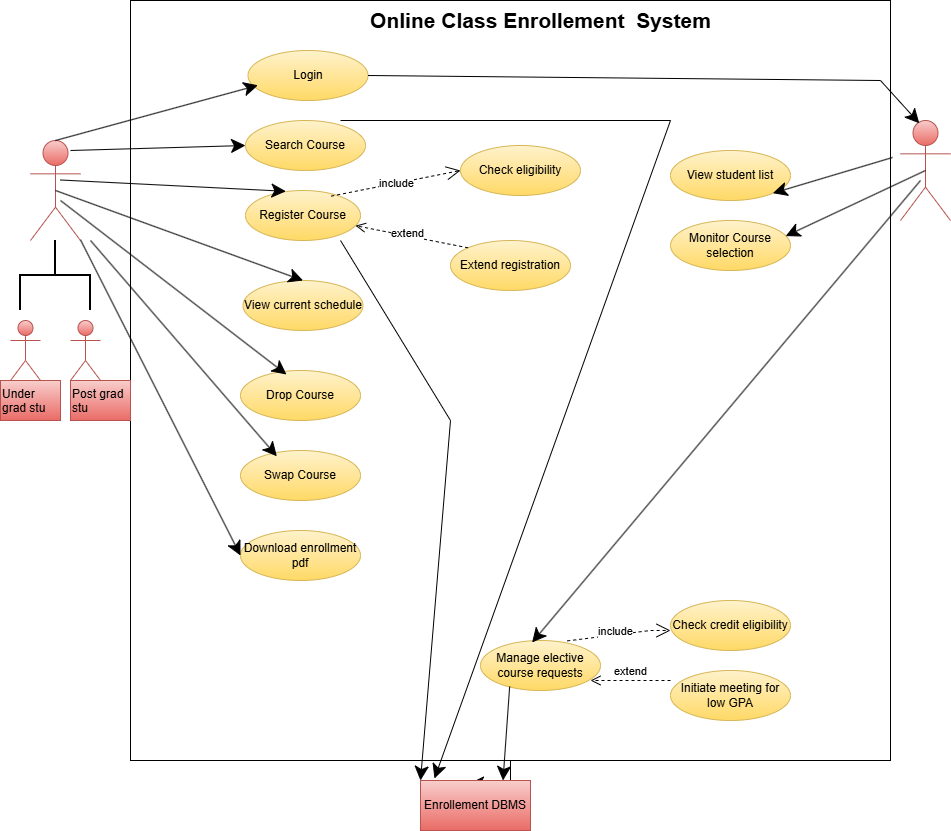

The diagram above was exported from draw.io. Its source (the exported page's mxGraphModel, read from the mxfile embedded in the PNG):
<mxGraphModel dx="1022" dy="598" grid="1" gridSize="10" guides="1" tooltips="1" connect="1" arrows="1" fold="1" page="1" pageScale="1" pageWidth="850" pageHeight="1100" math="0" shadow="0">
  <root>
    <mxCell id="0" />
    <mxCell id="1" parent="0" />
    <mxCell id="Fl7eg6wIkVz8a557p-zO-133" edge="1" parent="1" source="Fl7eg6wIkVz8a557p-zO-1" style="edgeStyle=orthogonalEdgeStyle;rounded=0;orthogonalLoop=1;jettySize=auto;html=1;" target="Fl7eg6wIkVz8a557p-zO-59" value="">
      <mxGeometry relative="1" as="geometry" />
    </mxCell>
    <mxCell id="Fl7eg6wIkVz8a557p-zO-1" parent="1" style="whiteSpace=wrap;html=1;aspect=fixed;" value="" vertex="1">
      <mxGeometry height="760" width="760" x="130" y="60" as="geometry" />
    </mxCell>
    <mxCell id="Fl7eg6wIkVz8a557p-zO-2" parent="1" style="shape=umlActor;verticalLabelPosition=bottom;verticalAlign=top;html=1;outlineConnect=0;fillColor=#f8cecc;strokeColor=#b85450;gradientColor=#ea6b66;" value="" vertex="1">
      <mxGeometry height="100" width="50" x="30" y="200" as="geometry" />
    </mxCell>
    <mxCell id="Fl7eg6wIkVz8a557p-zO-7" parent="1" style="ellipse;whiteSpace=wrap;html=1;fillColor=#fff2cc;strokeColor=#d6b656;gradientColor=#ffd966;" value="Login" vertex="1">
      <mxGeometry height="50" width="120" x="247.5" y="110" as="geometry" />
    </mxCell>
    <mxCell id="Fl7eg6wIkVz8a557p-zO-8" parent="1" style="ellipse;whiteSpace=wrap;html=1;fillColor=#fff2cc;strokeColor=#d6b656;gradientColor=#ffd966;" value="Check eligibility" vertex="1">
      <mxGeometry height="50" width="120" x="460" y="205" as="geometry" />
    </mxCell>
    <mxCell id="Fl7eg6wIkVz8a557p-zO-9" parent="1" style="ellipse;whiteSpace=wrap;html=1;fillColor=#fff2cc;gradientColor=#ffd966;strokeColor=#d6b656;" value="Search Course" vertex="1">
      <mxGeometry height="50" width="120" x="245" y="180" as="geometry" />
    </mxCell>
    <mxCell id="Fl7eg6wIkVz8a557p-zO-10" parent="1" style="ellipse;whiteSpace=wrap;html=1;fillColor=#fff2cc;gradientColor=#ffd966;strokeColor=#d6b656;" value="Extend registration" vertex="1">
      <mxGeometry height="50" width="120" x="450" y="300" as="geometry" />
    </mxCell>
    <mxCell id="Fl7eg6wIkVz8a557p-zO-11" parent="1" style="ellipse;whiteSpace=wrap;html=1;fillColor=#fff2cc;gradientColor=#ffd966;strokeColor=#d6b656;" value="Register Course" vertex="1">
      <mxGeometry height="50" width="115" x="245" y="250" as="geometry" />
    </mxCell>
    <mxCell id="Fl7eg6wIkVz8a557p-zO-13" parent="1" style="ellipse;whiteSpace=wrap;html=1;fillColor=#fff2cc;gradientColor=#ffd966;strokeColor=#d6b656;" value="View current schedule" vertex="1">
      <mxGeometry height="50" width="120" x="242.5" y="340" as="geometry" />
    </mxCell>
    <mxCell id="Fl7eg6wIkVz8a557p-zO-15" parent="1" style="text;strokeColor=none;fillColor=none;html=1;fontSize=21;fontStyle=1;verticalAlign=middle;align=center;autosizeText=1;" value="Online Class Enrollement&amp;nbsp; System" vertex="1">
      <mxGeometry height="40" width="330" x="375" y="60" as="geometry" />
    </mxCell>
    <mxCell id="Fl7eg6wIkVz8a557p-zO-22" edge="1" parent="1" source="Fl7eg6wIkVz8a557p-zO-11" style="endArrow=open;endSize=12;dashed=1;html=1;rounded=0;exitX=0.746;exitY=0.112;exitDx=0;exitDy=0;entryX=0;entryY=0.5;entryDx=0;entryDy=0;exitPerimeter=0;" target="Fl7eg6wIkVz8a557p-zO-8" value="include">
      <mxGeometry relative="1" width="160" as="geometry">
        <mxPoint x="320" y="114.5" as="sourcePoint" />
        <mxPoint x="480" y="114.5" as="targetPoint" />
      </mxGeometry>
    </mxCell>
    <mxCell id="Fl7eg6wIkVz8a557p-zO-24" edge="1" parent="1" source="Fl7eg6wIkVz8a557p-zO-10" style="html=1;verticalAlign=bottom;endArrow=open;dashed=1;endSize=8;curved=0;rounded=0;exitX=0;exitY=0;exitDx=0;exitDy=0;" target="Fl7eg6wIkVz8a557p-zO-11" value="">
      <mxGeometry relative="1" x="-1" y="206" as="geometry">
        <mxPoint x="-3" y="9" as="offset" />
        <mxPoint x="500" y="190" as="sourcePoint" />
        <mxPoint x="300" y="140" as="targetPoint" />
      </mxGeometry>
    </mxCell>
    <mxCell id="Fl7eg6wIkVz8a557p-zO-25" connectable="0" parent="Fl7eg6wIkVz8a557p-zO-24" style="edgeLabel;html=1;align=center;verticalAlign=middle;resizable=0;points=[];" value="extend" vertex="1">
      <mxGeometry relative="1" x="0.525" y="2" as="geometry">
        <mxPoint x="25" as="offset" />
      </mxGeometry>
    </mxCell>
    <mxCell id="Fl7eg6wIkVz8a557p-zO-28" edge="1" parent="1" style="endArrow=classic;endFill=1;endSize=12;html=1;rounded=0;entryX=0;entryY=0.5;entryDx=0;entryDy=0;" target="Fl7eg6wIkVz8a557p-zO-9" value="">
      <mxGeometry relative="1" width="160" as="geometry">
        <mxPoint x="70" y="210" as="sourcePoint" />
        <mxPoint x="180" y="210" as="targetPoint" />
      </mxGeometry>
    </mxCell>
    <mxCell id="Fl7eg6wIkVz8a557p-zO-29" edge="1" parent="1" source="Fl7eg6wIkVz8a557p-zO-2" style="endArrow=classic;endFill=1;endSize=12;html=1;rounded=0;exitX=0.5;exitY=0;exitDx=0;exitDy=0;exitPerimeter=0;entryX=0.083;entryY=0.696;entryDx=0;entryDy=0;entryPerimeter=0;" target="Fl7eg6wIkVz8a557p-zO-7" value="">
      <mxGeometry relative="1" width="160" as="geometry">
        <mxPoint x="50" y="139" as="sourcePoint" />
        <mxPoint x="200" y="140" as="targetPoint" />
      </mxGeometry>
    </mxCell>
    <mxCell id="Fl7eg6wIkVz8a557p-zO-30" edge="1" parent="1" style="endArrow=classic;endFill=1;endSize=12;html=1;rounded=0;entryX=0.351;entryY=0.016;entryDx=0;entryDy=0;entryPerimeter=0;" target="Fl7eg6wIkVz8a557p-zO-11" value="">
      <mxGeometry relative="1" width="160" as="geometry">
        <mxPoint x="60" y="239.5" as="sourcePoint" />
        <mxPoint x="220" y="239.5" as="targetPoint" />
      </mxGeometry>
    </mxCell>
    <mxCell id="Fl7eg6wIkVz8a557p-zO-31" edge="1" parent="1" source="Fl7eg6wIkVz8a557p-zO-2" style="endArrow=classic;endFill=1;endSize=12;html=1;rounded=0;entryX=0.5;entryY=0;entryDx=0;entryDy=0;exitX=0.5;exitY=0.5;exitDx=0;exitDy=0;exitPerimeter=0;" target="Fl7eg6wIkVz8a557p-zO-13" value="">
      <mxGeometry relative="1" width="160" as="geometry">
        <mxPoint x="60" y="310" as="sourcePoint" />
        <mxPoint x="220" y="310" as="targetPoint" />
      </mxGeometry>
    </mxCell>
    <mxCell id="Fl7eg6wIkVz8a557p-zO-32" parent="1" style="ellipse;whiteSpace=wrap;html=1;fillColor=#fff2cc;gradientColor=#ffd966;strokeColor=#d6b656;" value="Drop Course" vertex="1">
      <mxGeometry height="50" width="120" x="240" y="430" as="geometry" />
    </mxCell>
    <mxCell id="Fl7eg6wIkVz8a557p-zO-34" parent="1" style="ellipse;whiteSpace=wrap;html=1;fillColor=#fff2cc;gradientColor=#ffd966;strokeColor=#d6b656;" value="Download enrollment pdf" vertex="1">
      <mxGeometry height="50" width="120" x="240" y="590" as="geometry" />
    </mxCell>
    <mxCell id="Fl7eg6wIkVz8a557p-zO-59" parent="1" style="html=1;whiteSpace=wrap;fillColor=#f8cecc;strokeColor=#b85450;gradientColor=#ea6b66;" value="Enrollement DBMS" vertex="1">
      <mxGeometry height="50" width="110" x="420" y="840" as="geometry" />
    </mxCell>
    <mxCell id="Fl7eg6wIkVz8a557p-zO-62" edge="1" parent="1" style="endArrow=classic;endFill=1;endSize=12;html=1;rounded=0;entryX=0.383;entryY=0.08;entryDx=0;entryDy=0;entryPerimeter=0;" target="Fl7eg6wIkVz8a557p-zO-32" value="">
      <mxGeometry relative="1" width="160" as="geometry">
        <mxPoint x="60" y="260" as="sourcePoint" />
        <mxPoint x="210" y="458.18" as="targetPoint" />
      </mxGeometry>
    </mxCell>
    <mxCell id="Fl7eg6wIkVz8a557p-zO-81" parent="1" style="ellipse;whiteSpace=wrap;html=1;fillColor=#fff2cc;gradientColor=#ffd966;strokeColor=#d6b656;" value="Swap Course" vertex="1">
      <mxGeometry height="50" width="120" x="240" y="510" as="geometry" />
    </mxCell>
    <mxCell id="Fl7eg6wIkVz8a557p-zO-82" edge="1" parent="1" style="endArrow=classic;endFill=1;endSize=12;html=1;rounded=0;entryX=0.303;entryY=0.116;entryDx=0;entryDy=0;entryPerimeter=0;" target="Fl7eg6wIkVz8a557p-zO-81" value="">
      <mxGeometry relative="1" width="160" as="geometry">
        <mxPoint x="90" y="300" as="sourcePoint" />
        <mxPoint x="206" y="536" as="targetPoint" />
      </mxGeometry>
    </mxCell>
    <mxCell id="Fl7eg6wIkVz8a557p-zO-90" edge="1" parent="1" source="Fl7eg6wIkVz8a557p-zO-2" style="endArrow=classic;endFill=1;endSize=12;html=1;rounded=0;entryX=0;entryY=0.5;entryDx=0;entryDy=0;" target="Fl7eg6wIkVz8a557p-zO-34" value="">
      <mxGeometry relative="1" width="160" as="geometry">
        <mxPoint x="40" y="525" as="sourcePoint" />
        <mxPoint x="200" y="525" as="targetPoint" />
      </mxGeometry>
    </mxCell>
    <mxCell id="Fl7eg6wIkVz8a557p-zO-92" parent="1" style="shape=umlActor;verticalLabelPosition=bottom;verticalAlign=top;html=1;fillColor=#f8cecc;strokeColor=#b85450;gradientColor=#ea6b66;" value="" vertex="1">
      <mxGeometry height="60" width="30" x="10" y="380" as="geometry" />
    </mxCell>
    <mxCell id="Fl7eg6wIkVz8a557p-zO-94" parent="1" style="shape=umlActor;verticalLabelPosition=bottom;verticalAlign=top;html=1;fillColor=#f8cecc;strokeColor=#b85450;gradientColor=#ea6b66;" value="" vertex="1">
      <mxGeometry height="60" width="30" x="70" y="380" as="geometry" />
    </mxCell>
    <mxCell id="Fl7eg6wIkVz8a557p-zO-96" parent="1" style="strokeWidth=2;html=1;shape=mxgraph.flowchart.annotation_2;align=left;labelPosition=right;pointerEvents=1;rotation=90;" value="" vertex="1">
      <mxGeometry height="70" width="70" x="20" y="300" as="geometry" />
    </mxCell>
    <mxCell id="Fl7eg6wIkVz8a557p-zO-109" parent="1" style="text;whiteSpace=wrap;html=1;fillColor=#f8cecc;gradientColor=#ea6b66;strokeColor=#b85450;" value="&lt;font style=&quot;color: rgb(0, 0, 0);&quot;&gt;Under grad stu&lt;/font&gt;" vertex="1">
      <mxGeometry height="40" width="60" y="440" as="geometry" />
    </mxCell>
    <mxCell id="Fl7eg6wIkVz8a557p-zO-115" parent="1" style="shape=umlActor;verticalLabelPosition=bottom;verticalAlign=top;html=1;outlineConnect=0;fillColor=#f8cecc;strokeColor=#b85450;gradientColor=#ea6b66;" value="" vertex="1">
      <mxGeometry height="100" width="50" x="900" y="180" as="geometry" />
    </mxCell>
    <mxCell id="Fl7eg6wIkVz8a557p-zO-117" edge="1" parent="1" source="Fl7eg6wIkVz8a557p-zO-7" style="endArrow=classic;endFill=1;endSize=12;html=1;rounded=0;exitX=1;exitY=0.5;exitDx=0;exitDy=0;entryX=0.376;entryY=0.028;entryDx=0;entryDy=0;entryPerimeter=0;" target="Fl7eg6wIkVz8a557p-zO-115" value="">
      <mxGeometry relative="1" width="160" as="geometry">
        <Array as="points">
          <mxPoint x="880" y="140" />
        </Array>
        <mxPoint x="360" y="120" as="sourcePoint" />
        <mxPoint x="935" y="190" as="targetPoint" />
      </mxGeometry>
    </mxCell>
    <mxCell id="Fl7eg6wIkVz8a557p-zO-118" parent="1" style="ellipse;whiteSpace=wrap;html=1;fillColor=#fff2cc;gradientColor=#ffd966;strokeColor=#d6b656;" value="Manage elective course requests" vertex="1">
      <mxGeometry height="50" width="120" x="480" y="700" as="geometry" />
    </mxCell>
    <mxCell id="Fl7eg6wIkVz8a557p-zO-119" parent="1" style="ellipse;whiteSpace=wrap;html=1;fillColor=#fff2cc;gradientColor=#ffd966;strokeColor=#d6b656;" value="Check credit eligibility" vertex="1">
      <mxGeometry height="50" width="120" x="670" y="660" as="geometry" />
    </mxCell>
    <mxCell id="Fl7eg6wIkVz8a557p-zO-120" parent="1" style="ellipse;whiteSpace=wrap;html=1;fillColor=#fff2cc;gradientColor=#ffd966;strokeColor=#d6b656;" value="Initiate meeting for low GPA" vertex="1">
      <mxGeometry height="50" width="120" x="670" y="730" as="geometry" />
    </mxCell>
    <mxCell id="Fl7eg6wIkVz8a557p-zO-122" edge="1" parent="1" source="Fl7eg6wIkVz8a557p-zO-118" style="endArrow=open;endSize=12;dashed=1;html=1;rounded=0;exitX=0.723;exitY=0.008;exitDx=0;exitDy=0;exitPerimeter=0;" value="include">
      <mxGeometry relative="1" width="160" x="-0.0613" y="3" as="geometry">
        <mxPoint as="offset" />
        <Array as="points">
          <mxPoint x="650" y="690" />
        </Array>
        <mxPoint x="510" y="684.5" as="sourcePoint" />
        <mxPoint x="670" y="690" as="targetPoint" />
      </mxGeometry>
    </mxCell>
    <mxCell id="Fl7eg6wIkVz8a557p-zO-123" edge="1" parent="1" style="html=1;verticalAlign=bottom;endArrow=open;dashed=1;endSize=8;curved=0;rounded=0;" value="extend">
      <mxGeometry relative="1" as="geometry">
        <mxPoint x="670" y="740" as="sourcePoint" />
        <mxPoint x="590" y="740" as="targetPoint" />
      </mxGeometry>
    </mxCell>
    <mxCell id="Fl7eg6wIkVz8a557p-zO-124" parent="1" style="ellipse;whiteSpace=wrap;html=1;fillColor=#fff2cc;gradientColor=#ffd966;strokeColor=#d6b656;" value="View student list" vertex="1">
      <mxGeometry height="50" width="120" x="670" y="210" as="geometry" />
    </mxCell>
    <mxCell id="Fl7eg6wIkVz8a557p-zO-125" parent="1" style="ellipse;whiteSpace=wrap;html=1;fillColor=#fff2cc;gradientColor=#ffd966;strokeColor=#d6b656;" value="Monitor Course selection" vertex="1">
      <mxGeometry height="50" width="120" x="670" y="280" as="geometry" />
    </mxCell>
    <mxCell id="Fl7eg6wIkVz8a557p-zO-126" edge="1" parent="1" style="endArrow=classic;endFill=1;endSize=12;html=1;rounded=0;entryX=1;entryY=1;entryDx=0;entryDy=0;" target="Fl7eg6wIkVz8a557p-zO-124" value="">
      <mxGeometry relative="1" width="160" as="geometry">
        <mxPoint x="892" y="217" as="sourcePoint" />
        <mxPoint x="830" y="400" as="targetPoint" />
      </mxGeometry>
    </mxCell>
    <mxCell id="Fl7eg6wIkVz8a557p-zO-128" edge="1" parent="1" source="Fl7eg6wIkVz8a557p-zO-115" style="endArrow=classic;endFill=1;endSize=12;html=1;rounded=0;entryX=0.96;entryY=0.312;entryDx=0;entryDy=0;entryPerimeter=0;exitX=0.5;exitY=0.5;exitDx=0;exitDy=0;exitPerimeter=0;" target="Fl7eg6wIkVz8a557p-zO-125" value="">
      <mxGeometry relative="1" width="160" as="geometry">
        <mxPoint x="350" y="460" as="sourcePoint" />
        <mxPoint x="510" y="460" as="targetPoint" />
      </mxGeometry>
    </mxCell>
    <mxCell id="Fl7eg6wIkVz8a557p-zO-129" edge="1" parent="1" style="endArrow=classic;endFill=1;endSize=12;html=1;rounded=0;entryX=0.43;entryY=0.04;entryDx=0;entryDy=0;entryPerimeter=0;" target="Fl7eg6wIkVz8a557p-zO-118" value="">
      <mxGeometry relative="1" width="160" as="geometry">
        <mxPoint x="920" y="240" as="sourcePoint" />
        <mxPoint x="795" y="306" as="targetPoint" />
      </mxGeometry>
    </mxCell>
    <mxCell id="Fl7eg6wIkVz8a557p-zO-130" edge="1" parent="1" source="Fl7eg6wIkVz8a557p-zO-118" style="endArrow=classic;endFill=1;endSize=12;html=1;rounded=0;entryX=0.75;entryY=0;entryDx=0;entryDy=0;exitX=0.243;exitY=0.92;exitDx=0;exitDy=0;exitPerimeter=0;" target="Fl7eg6wIkVz8a557p-zO-59" value="">
      <mxGeometry relative="1" width="160" as="geometry">
        <mxPoint x="565" y="754" as="sourcePoint" />
        <mxPoint x="425" y="820" as="targetPoint" />
      </mxGeometry>
    </mxCell>
    <mxCell id="Fl7eg6wIkVz8a557p-zO-131" edge="1" parent="1" style="endArrow=classic;endFill=1;endSize=12;html=1;rounded=0;entryX=0.127;entryY=-0.04;entryDx=0;entryDy=0;entryPerimeter=0;" target="Fl7eg6wIkVz8a557p-zO-59" value="">
      <mxGeometry relative="1" width="160" as="geometry">
        <Array as="points">
          <mxPoint x="670" y="180" />
        </Array>
        <mxPoint x="340" y="180" as="sourcePoint" />
        <mxPoint x="440" y="830.7999267578125" as="targetPoint" />
      </mxGeometry>
    </mxCell>
    <mxCell id="Fl7eg6wIkVz8a557p-zO-132" edge="1" parent="1" style="endArrow=classic;endFill=1;endSize=12;html=1;rounded=0;entryX=0;entryY=0;entryDx=0;entryDy=0;" target="Fl7eg6wIkVz8a557p-zO-59" value="">
      <mxGeometry relative="1" width="160" as="geometry">
        <Array as="points">
          <mxPoint x="450" y="480" />
        </Array>
        <mxPoint x="340" y="300" as="sourcePoint" />
        <mxPoint x="500" y="300" as="targetPoint" />
      </mxGeometry>
    </mxCell>
    <mxCell id="Fl7eg6wIkVz8a557p-zO-136" parent="1" style="text;whiteSpace=wrap;html=1;fillColor=#f8cecc;gradientColor=#ea6b66;strokeColor=#b85450;" value="&lt;font style=&quot;color: rgb(0, 0, 0);&quot;&gt;Post grad stu&lt;/font&gt;" vertex="1">
      <mxGeometry height="40" width="60" x="70" y="440" as="geometry" />
    </mxCell>
  </root>
</mxGraphModel>